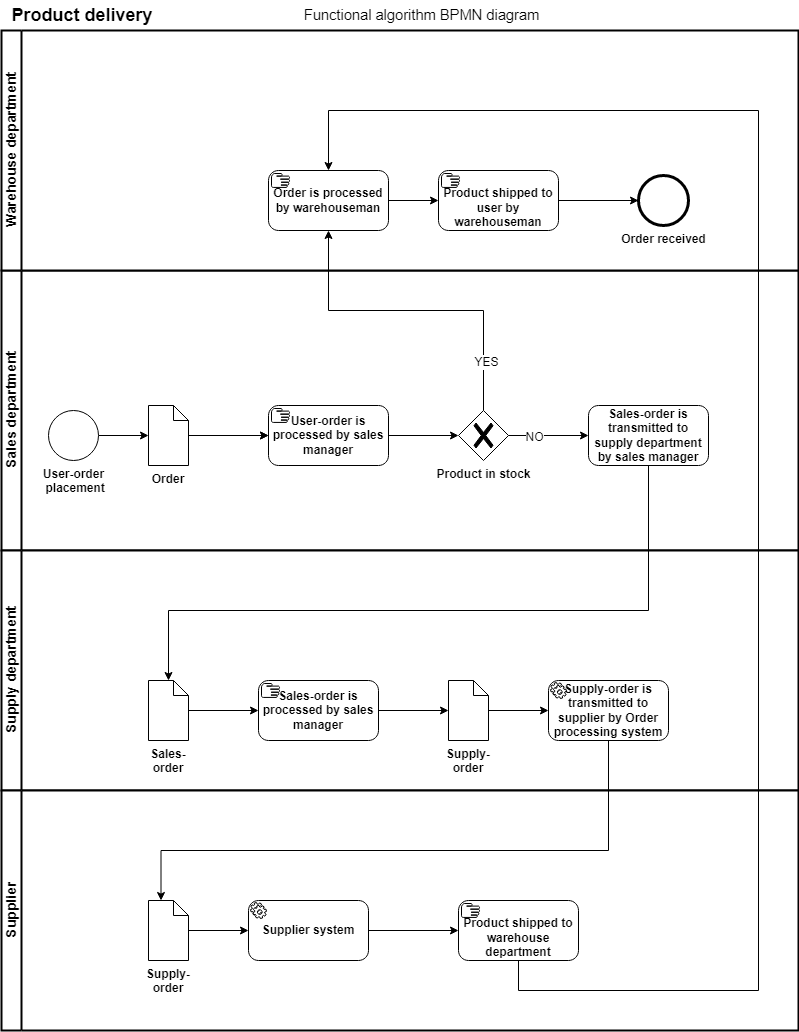

The diagram above was exported from draw.io. Its source (the exported page's mxGraphModel, read from the mxfile embedded in the PNG):
<mxGraphModel dx="2692" dy="557" grid="1" gridSize="10" guides="1" tooltips="1" connect="1" arrows="1" fold="1" page="1" pageScale="1" pageWidth="827" pageHeight="1169" math="0" shadow="0">
  <root>
    <mxCell id="0" />
    <mxCell id="1" parent="0" />
    <mxCell id="QttoEN-Pf0O7aEoHNX3E-2" value="&lt;b&gt;&lt;font style=&quot;font-size: 14px;&quot;&gt;Sales department&lt;/font&gt;&lt;/b&gt;" style="swimlane;html=1;startSize=20;fontStyle=0;collapsible=0;horizontal=0;swimlaneLine=1;swimlaneFillColor=#ffffff;strokeWidth=2;align=center;verticalAlign=middle;" parent="1" vertex="1">
      <mxGeometry x="-1637" y="280" width="797" height="280" as="geometry" />
    </mxCell>
    <mxCell id="QttoEN-Pf0O7aEoHNX3E-59" value="" style="edgeStyle=orthogonalEdgeStyle;rounded=0;orthogonalLoop=1;jettySize=auto;html=1;" parent="QttoEN-Pf0O7aEoHNX3E-2" source="QttoEN-Pf0O7aEoHNX3E-7" target="QttoEN-Pf0O7aEoHNX3E-28" edge="1">
      <mxGeometry relative="1" as="geometry" />
    </mxCell>
    <mxCell id="QttoEN-Pf0O7aEoHNX3E-7" value="&lt;b&gt;User-order&lt;br&gt;&amp;nbsp;placement&lt;/b&gt;" style="points=[[0.145,0.145,0],[0.5,0,0],[0.855,0.145,0],[1,0.5,0],[0.855,0.855,0],[0.5,1,0],[0.145,0.855,0],[0,0.5,0]];shape=mxgraph.bpmn.event;html=1;verticalLabelPosition=bottom;labelBackgroundColor=#ffffff;verticalAlign=top;align=center;perimeter=ellipsePerimeter;outlineConnect=0;aspect=fixed;outline=standard;symbol=general;" parent="QttoEN-Pf0O7aEoHNX3E-2" vertex="1">
      <mxGeometry x="47" y="140" width="50" height="50" as="geometry" />
    </mxCell>
    <mxCell id="QttoEN-Pf0O7aEoHNX3E-11" value="" style="edgeStyle=orthogonalEdgeStyle;rounded=0;orthogonalLoop=1;jettySize=auto;html=1;" parent="QttoEN-Pf0O7aEoHNX3E-2" target="QttoEN-Pf0O7aEoHNX3E-10" edge="1">
      <mxGeometry relative="1" as="geometry">
        <mxPoint x="190" y="165" as="sourcePoint" />
      </mxGeometry>
    </mxCell>
    <mxCell id="QttoEN-Pf0O7aEoHNX3E-13" value="" style="edgeStyle=orthogonalEdgeStyle;rounded=0;orthogonalLoop=1;jettySize=auto;html=1;" parent="QttoEN-Pf0O7aEoHNX3E-2" source="QttoEN-Pf0O7aEoHNX3E-10" target="QttoEN-Pf0O7aEoHNX3E-12" edge="1">
      <mxGeometry relative="1" as="geometry" />
    </mxCell>
    <mxCell id="QttoEN-Pf0O7aEoHNX3E-10" value="User-order is processed by sales manager" style="points=[[0.25,0,0],[0.5,0,0],[0.75,0,0],[1,0.25,0],[1,0.5,0],[1,0.75,0],[0.75,1,0],[0.5,1,0],[0.25,1,0],[0,0.75,0],[0,0.5,0],[0,0.25,0]];shape=mxgraph.bpmn.task;whiteSpace=wrap;rectStyle=rounded;size=10;taskMarker=manual;fontStyle=1" parent="QttoEN-Pf0O7aEoHNX3E-2" vertex="1">
      <mxGeometry x="267" y="135" width="120" height="60" as="geometry" />
    </mxCell>
    <mxCell id="QttoEN-Pf0O7aEoHNX3E-12" value="&lt;b&gt;Product in stock&lt;/b&gt;" style="points=[[0.25,0.25,0],[0.5,0,0],[0.75,0.25,0],[1,0.5,0],[0.75,0.75,0],[0.5,1,0],[0.25,0.75,0],[0,0.5,0]];shape=mxgraph.bpmn.gateway2;html=1;verticalLabelPosition=bottom;labelBackgroundColor=#ffffff;verticalAlign=top;align=center;perimeter=rhombusPerimeter;outlineConnect=0;outline=none;symbol=none;gwType=exclusive;" parent="QttoEN-Pf0O7aEoHNX3E-2" vertex="1">
      <mxGeometry x="457" y="140" width="50" height="50" as="geometry" />
    </mxCell>
    <mxCell id="QttoEN-Pf0O7aEoHNX3E-24" value="Sales-order is transmitted to supply department by sales manager" style="points=[[0.25,0,0],[0.5,0,0],[0.75,0,0],[1,0.25,0],[1,0.5,0],[1,0.75,0],[0.75,1,0],[0.5,1,0],[0.25,1,0],[0,0.75,0],[0,0.5,0],[0,0.25,0]];shape=mxgraph.bpmn.task;whiteSpace=wrap;rectStyle=rounded;size=10;taskMarker=abstract;fontStyle=1" parent="QttoEN-Pf0O7aEoHNX3E-2" vertex="1">
      <mxGeometry x="587" y="135" width="120" height="60" as="geometry" />
    </mxCell>
    <mxCell id="QttoEN-Pf0O7aEoHNX3E-58" value="" style="edgeStyle=orthogonalEdgeStyle;rounded=0;orthogonalLoop=1;jettySize=auto;html=1;" parent="QttoEN-Pf0O7aEoHNX3E-2" source="QttoEN-Pf0O7aEoHNX3E-28" target="QttoEN-Pf0O7aEoHNX3E-10" edge="1">
      <mxGeometry relative="1" as="geometry" />
    </mxCell>
    <mxCell id="QttoEN-Pf0O7aEoHNX3E-28" value="&lt;b&gt;Order&lt;/b&gt;" style="shape=mxgraph.bpmn.data;labelPosition=center;verticalLabelPosition=bottom;align=center;verticalAlign=top;whiteSpace=wrap;size=15;html=1;" parent="QttoEN-Pf0O7aEoHNX3E-2" vertex="1">
      <mxGeometry x="147" y="135" width="40" height="60" as="geometry" />
    </mxCell>
    <mxCell id="BDkuKEEdihU8U8MFwxeb-7" value="" style="endArrow=classic;html=1;rounded=0;exitX=1;exitY=0.5;exitDx=0;exitDy=0;exitPerimeter=0;" parent="QttoEN-Pf0O7aEoHNX3E-2" source="QttoEN-Pf0O7aEoHNX3E-12" edge="1">
      <mxGeometry width="50" height="50" relative="1" as="geometry">
        <mxPoint x="479" y="164.5" as="sourcePoint" />
        <mxPoint x="587" y="165" as="targetPoint" />
      </mxGeometry>
    </mxCell>
    <mxCell id="BDkuKEEdihU8U8MFwxeb-8" value="NO" style="edgeLabel;html=1;align=center;verticalAlign=middle;resizable=0;points=[];" parent="BDkuKEEdihU8U8MFwxeb-7" connectable="0" vertex="1">
      <mxGeometry x="-0.3825" y="-1" relative="1" as="geometry">
        <mxPoint as="offset" />
      </mxGeometry>
    </mxCell>
    <mxCell id="QttoEN-Pf0O7aEoHNX3E-6" value="&lt;b&gt;&lt;font style=&quot;font-size: 18px;&quot;&gt;Product delivery&amp;nbsp;&lt;/font&gt;&lt;/b&gt;" style="text;html=1;strokeColor=none;fillColor=none;align=center;verticalAlign=middle;whiteSpace=wrap;rounded=0;" parent="1" vertex="1">
      <mxGeometry x="-1637" y="10" width="167" height="30" as="geometry" />
    </mxCell>
    <mxCell id="QttoEN-Pf0O7aEoHNX3E-4" value="&lt;b&gt;&lt;font style=&quot;font-size: 14px;&quot;&gt;Supply department&lt;/font&gt;&lt;/b&gt;" style="swimlane;html=1;startSize=20;fontStyle=0;collapsible=0;horizontal=0;swimlaneLine=1;swimlaneFillColor=#ffffff;strokeWidth=2;" parent="1" vertex="1">
      <mxGeometry x="-1637" y="560" width="797" height="240" as="geometry" />
    </mxCell>
    <mxCell id="QttoEN-Pf0O7aEoHNX3E-36" value="" style="edgeStyle=orthogonalEdgeStyle;rounded=0;orthogonalLoop=1;jettySize=auto;html=1;" parent="QttoEN-Pf0O7aEoHNX3E-4" source="QttoEN-Pf0O7aEoHNX3E-29" target="QttoEN-Pf0O7aEoHNX3E-35" edge="1">
      <mxGeometry relative="1" as="geometry" />
    </mxCell>
    <mxCell id="QttoEN-Pf0O7aEoHNX3E-29" value="&lt;b&gt;Sales-order&lt;/b&gt;" style="shape=mxgraph.bpmn.data;labelPosition=center;verticalLabelPosition=bottom;align=center;verticalAlign=top;whiteSpace=wrap;size=15;html=1;" parent="QttoEN-Pf0O7aEoHNX3E-4" vertex="1">
      <mxGeometry x="147" y="130" width="40" height="60" as="geometry" />
    </mxCell>
    <mxCell id="QttoEN-Pf0O7aEoHNX3E-40" value="" style="edgeStyle=orthogonalEdgeStyle;rounded=0;orthogonalLoop=1;jettySize=auto;html=1;" parent="QttoEN-Pf0O7aEoHNX3E-4" source="QttoEN-Pf0O7aEoHNX3E-35" target="QttoEN-Pf0O7aEoHNX3E-39" edge="1">
      <mxGeometry relative="1" as="geometry" />
    </mxCell>
    <mxCell id="QttoEN-Pf0O7aEoHNX3E-35" value="Sales-order is processed by sales manager" style="points=[[0.25,0,0],[0.5,0,0],[0.75,0,0],[1,0.25,0],[1,0.5,0],[1,0.75,0],[0.75,1,0],[0.5,1,0],[0.25,1,0],[0,0.75,0],[0,0.5,0],[0,0.25,0]];shape=mxgraph.bpmn.task;whiteSpace=wrap;rectStyle=rounded;size=10;taskMarker=manual;fontStyle=1" parent="QttoEN-Pf0O7aEoHNX3E-4" vertex="1">
      <mxGeometry x="257" y="130" width="120" height="60" as="geometry" />
    </mxCell>
    <mxCell id="QttoEN-Pf0O7aEoHNX3E-62" value="" style="edgeStyle=orthogonalEdgeStyle;rounded=0;orthogonalLoop=1;jettySize=auto;html=1;" parent="QttoEN-Pf0O7aEoHNX3E-4" source="QttoEN-Pf0O7aEoHNX3E-39" target="QttoEN-Pf0O7aEoHNX3E-61" edge="1">
      <mxGeometry relative="1" as="geometry" />
    </mxCell>
    <mxCell id="QttoEN-Pf0O7aEoHNX3E-39" value="&lt;b&gt;Supply-order&lt;/b&gt;" style="shape=mxgraph.bpmn.data;labelPosition=center;verticalLabelPosition=bottom;align=center;verticalAlign=top;whiteSpace=wrap;size=15;html=1;" parent="QttoEN-Pf0O7aEoHNX3E-4" vertex="1">
      <mxGeometry x="447" y="130" width="40" height="60" as="geometry" />
    </mxCell>
    <mxCell id="QttoEN-Pf0O7aEoHNX3E-61" value="Supply-order is transmitted to supplier by Order processing system" style="points=[[0.25,0,0],[0.5,0,0],[0.75,0,0],[1,0.25,0],[1,0.5,0],[1,0.75,0],[0.75,1,0],[0.5,1,0],[0.25,1,0],[0,0.75,0],[0,0.5,0],[0,0.25,0]];shape=mxgraph.bpmn.task;whiteSpace=wrap;rectStyle=rounded;size=10;taskMarker=service;fontStyle=1" parent="QttoEN-Pf0O7aEoHNX3E-4" vertex="1">
      <mxGeometry x="547" y="130" width="120" height="60" as="geometry" />
    </mxCell>
    <mxCell id="QttoEN-Pf0O7aEoHNX3E-30" style="edgeStyle=orthogonalEdgeStyle;rounded=0;orthogonalLoop=1;jettySize=auto;html=1;" parent="1" source="QttoEN-Pf0O7aEoHNX3E-24" target="QttoEN-Pf0O7aEoHNX3E-29" edge="1">
      <mxGeometry relative="1" as="geometry">
        <Array as="points">
          <mxPoint x="-990" y="620" />
          <mxPoint x="-1470" y="620" />
        </Array>
      </mxGeometry>
    </mxCell>
    <mxCell id="QttoEN-Pf0O7aEoHNX3E-41" value="&lt;b&gt;&lt;font style=&quot;font-size: 14px;&quot;&gt;Warehouse department&lt;/font&gt;&lt;/b&gt;" style="swimlane;html=1;startSize=20;fontStyle=0;collapsible=0;horizontal=0;swimlaneLine=1;swimlaneFillColor=#ffffff;strokeWidth=2;align=center;verticalAlign=middle;" parent="1" vertex="1">
      <mxGeometry x="-1637" y="40" width="797" height="240" as="geometry" />
    </mxCell>
    <mxCell id="QttoEN-Pf0O7aEoHNX3E-79" value="" style="edgeStyle=orthogonalEdgeStyle;rounded=0;orthogonalLoop=1;jettySize=auto;html=1;" parent="QttoEN-Pf0O7aEoHNX3E-41" target="QttoEN-Pf0O7aEoHNX3E-14" edge="1">
      <mxGeometry relative="1" as="geometry">
        <mxPoint x="387" y="170" as="sourcePoint" />
      </mxGeometry>
    </mxCell>
    <mxCell id="QttoEN-Pf0O7aEoHNX3E-14" value="&#10;Product shipped to user by warehouseman" style="points=[[0.25,0,0],[0.5,0,0],[0.75,0,0],[1,0.25,0],[1,0.5,0],[1,0.75,0],[0.75,1,0],[0.5,1,0],[0.25,1,0],[0,0.75,0],[0,0.5,0],[0,0.25,0]];shape=mxgraph.bpmn.task;whiteSpace=wrap;rectStyle=rounded;size=10;taskMarker=manual;fontStyle=1" parent="QttoEN-Pf0O7aEoHNX3E-41" vertex="1">
      <mxGeometry x="437" y="140" width="120" height="60" as="geometry" />
    </mxCell>
    <mxCell id="QttoEN-Pf0O7aEoHNX3E-21" value="&lt;b&gt;Order received&lt;/b&gt;" style="points=[[0.145,0.145,0],[0.5,0,0],[0.855,0.145,0],[1,0.5,0],[0.855,0.855,0],[0.5,1,0],[0.145,0.855,0],[0,0.5,0]];shape=mxgraph.bpmn.event;html=1;verticalLabelPosition=bottom;labelBackgroundColor=#ffffff;verticalAlign=top;align=center;perimeter=ellipsePerimeter;outlineConnect=0;aspect=fixed;outline=end;symbol=terminate2;" parent="QttoEN-Pf0O7aEoHNX3E-41" vertex="1">
      <mxGeometry x="637" y="145" width="50" height="50" as="geometry" />
    </mxCell>
    <mxCell id="QttoEN-Pf0O7aEoHNX3E-22" value="" style="edgeStyle=orthogonalEdgeStyle;rounded=0;orthogonalLoop=1;jettySize=auto;html=1;" parent="QttoEN-Pf0O7aEoHNX3E-41" source="QttoEN-Pf0O7aEoHNX3E-14" target="QttoEN-Pf0O7aEoHNX3E-21" edge="1">
      <mxGeometry relative="1" as="geometry" />
    </mxCell>
    <mxCell id="vNyKwBKWCPZmSyy9iA41-1" value="Order is processed by warehouseman" style="points=[[0.25,0,0],[0.5,0,0],[0.75,0,0],[1,0.25,0],[1,0.5,0],[1,0.75,0],[0.75,1,0],[0.5,1,0],[0.25,1,0],[0,0.75,0],[0,0.5,0],[0,0.25,0]];shape=mxgraph.bpmn.task;whiteSpace=wrap;rectStyle=rounded;size=10;taskMarker=manual;fontStyle=1" vertex="1" parent="QttoEN-Pf0O7aEoHNX3E-41">
      <mxGeometry x="267" y="140" width="120" height="60" as="geometry" />
    </mxCell>
    <mxCell id="QttoEN-Pf0O7aEoHNX3E-63" value="&lt;b&gt;&lt;font style=&quot;font-size: 14px;&quot;&gt;Supplier&lt;/font&gt;&lt;/b&gt;" style="swimlane;html=1;startSize=20;fontStyle=0;collapsible=0;horizontal=0;swimlaneLine=1;swimlaneFillColor=#ffffff;strokeWidth=2;" parent="1" vertex="1">
      <mxGeometry x="-1637" y="800" width="797" height="240" as="geometry" />
    </mxCell>
    <mxCell id="QttoEN-Pf0O7aEoHNX3E-64" value="" style="edgeStyle=orthogonalEdgeStyle;rounded=0;orthogonalLoop=1;jettySize=auto;html=1;" parent="QttoEN-Pf0O7aEoHNX3E-63" source="QttoEN-Pf0O7aEoHNX3E-65" edge="1">
      <mxGeometry relative="1" as="geometry">
        <mxPoint x="247" y="140" as="targetPoint" />
      </mxGeometry>
    </mxCell>
    <mxCell id="QttoEN-Pf0O7aEoHNX3E-65" value="&lt;b&gt;Supply-order&lt;/b&gt;" style="shape=mxgraph.bpmn.data;labelPosition=center;verticalLabelPosition=bottom;align=center;verticalAlign=top;whiteSpace=wrap;size=15;html=1;" parent="QttoEN-Pf0O7aEoHNX3E-63" vertex="1">
      <mxGeometry x="147" y="110" width="40" height="60" as="geometry" />
    </mxCell>
    <mxCell id="QttoEN-Pf0O7aEoHNX3E-66" value="" style="edgeStyle=orthogonalEdgeStyle;rounded=0;orthogonalLoop=1;jettySize=auto;html=1;" parent="QttoEN-Pf0O7aEoHNX3E-63" edge="1">
      <mxGeometry relative="1" as="geometry">
        <mxPoint x="367" y="140" as="sourcePoint" />
        <mxPoint x="457" y="140" as="targetPoint" />
      </mxGeometry>
    </mxCell>
    <mxCell id="QttoEN-Pf0O7aEoHNX3E-70" value="Supplier system" style="points=[[0.25,0,0],[0.5,0,0],[0.75,0,0],[1,0.25,0],[1,0.5,0],[1,0.75,0],[0.75,1,0],[0.5,1,0],[0.25,1,0],[0,0.75,0],[0,0.5,0],[0,0.25,0]];shape=mxgraph.bpmn.task;whiteSpace=wrap;rectStyle=rounded;size=10;taskMarker=service;fontStyle=1" parent="QttoEN-Pf0O7aEoHNX3E-63" vertex="1">
      <mxGeometry x="247" y="110" width="120" height="60" as="geometry" />
    </mxCell>
    <mxCell id="QttoEN-Pf0O7aEoHNX3E-80" value="&#10;Product shipped to warehouse department" style="points=[[0.25,0,0],[0.5,0,0],[0.75,0,0],[1,0.25,0],[1,0.5,0],[1,0.75,0],[0.75,1,0],[0.5,1,0],[0.25,1,0],[0,0.75,0],[0,0.5,0],[0,0.25,0]];shape=mxgraph.bpmn.task;whiteSpace=wrap;rectStyle=rounded;size=10;taskMarker=manual;fontStyle=1" parent="QttoEN-Pf0O7aEoHNX3E-63" vertex="1">
      <mxGeometry x="457" y="110" width="120" height="60" as="geometry" />
    </mxCell>
    <mxCell id="QttoEN-Pf0O7aEoHNX3E-71" style="edgeStyle=orthogonalEdgeStyle;rounded=0;orthogonalLoop=1;jettySize=auto;html=1;entryX=0;entryY=0;entryDx=12.5;entryDy=0;entryPerimeter=0;" parent="1" source="QttoEN-Pf0O7aEoHNX3E-61" target="QttoEN-Pf0O7aEoHNX3E-65" edge="1">
      <mxGeometry relative="1" as="geometry">
        <Array as="points">
          <mxPoint x="-1030" y="860" />
          <mxPoint x="-1477" y="860" />
        </Array>
      </mxGeometry>
    </mxCell>
    <mxCell id="QttoEN-Pf0O7aEoHNX3E-77" style="edgeStyle=orthogonalEdgeStyle;rounded=0;orthogonalLoop=1;jettySize=auto;html=1;entryX=0.5;entryY=1;entryDx=0;entryDy=0;entryPerimeter=0;" parent="1" source="QttoEN-Pf0O7aEoHNX3E-12" edge="1">
      <mxGeometry relative="1" as="geometry">
        <Array as="points">
          <mxPoint x="-1155" y="320" />
          <mxPoint x="-1310" y="320" />
        </Array>
        <mxPoint x="-1310" y="240" as="targetPoint" />
      </mxGeometry>
    </mxCell>
    <mxCell id="QttoEN-Pf0O7aEoHNX3E-78" value="YES" style="edgeLabel;html=1;align=center;verticalAlign=middle;resizable=0;points=[];" parent="QttoEN-Pf0O7aEoHNX3E-77" connectable="0" vertex="1">
      <mxGeometry x="-0.7083" y="-2" relative="1" as="geometry">
        <mxPoint as="offset" />
      </mxGeometry>
    </mxCell>
    <mxCell id="QttoEN-Pf0O7aEoHNX3E-81" style="edgeStyle=orthogonalEdgeStyle;rounded=0;orthogonalLoop=1;jettySize=auto;html=1;entryX=0.5;entryY=0;entryDx=0;entryDy=0;entryPerimeter=0;" parent="1" source="QttoEN-Pf0O7aEoHNX3E-80" edge="1">
      <mxGeometry relative="1" as="geometry">
        <Array as="points">
          <mxPoint x="-1120" y="1000" />
          <mxPoint x="-880" y="1000" />
          <mxPoint x="-880" y="120" />
          <mxPoint x="-1310" y="120" />
          <mxPoint x="-1310" y="180" />
        </Array>
        <mxPoint x="-1310" y="180" as="targetPoint" />
      </mxGeometry>
    </mxCell>
    <mxCell id="vNyKwBKWCPZmSyy9iA41-2" value="&lt;span id=&quot;docs-internal-guid-29d0b4df-7fff-b287-992b-88270004a066&quot;&gt;&lt;span style=&quot;font-size: 11pt; font-family: Arial; background-color: transparent; font-variant-numeric: normal; font-variant-east-asian: normal; vertical-align: baseline;&quot;&gt;Functional algorithm BPMN diagram&lt;/span&gt;&lt;/span&gt;" style="text;html=1;strokeColor=none;fillColor=none;align=center;verticalAlign=middle;whiteSpace=wrap;rounded=0;" vertex="1" parent="1">
      <mxGeometry x="-1360" y="10" width="287" height="30" as="geometry" />
    </mxCell>
  </root>
</mxGraphModel>